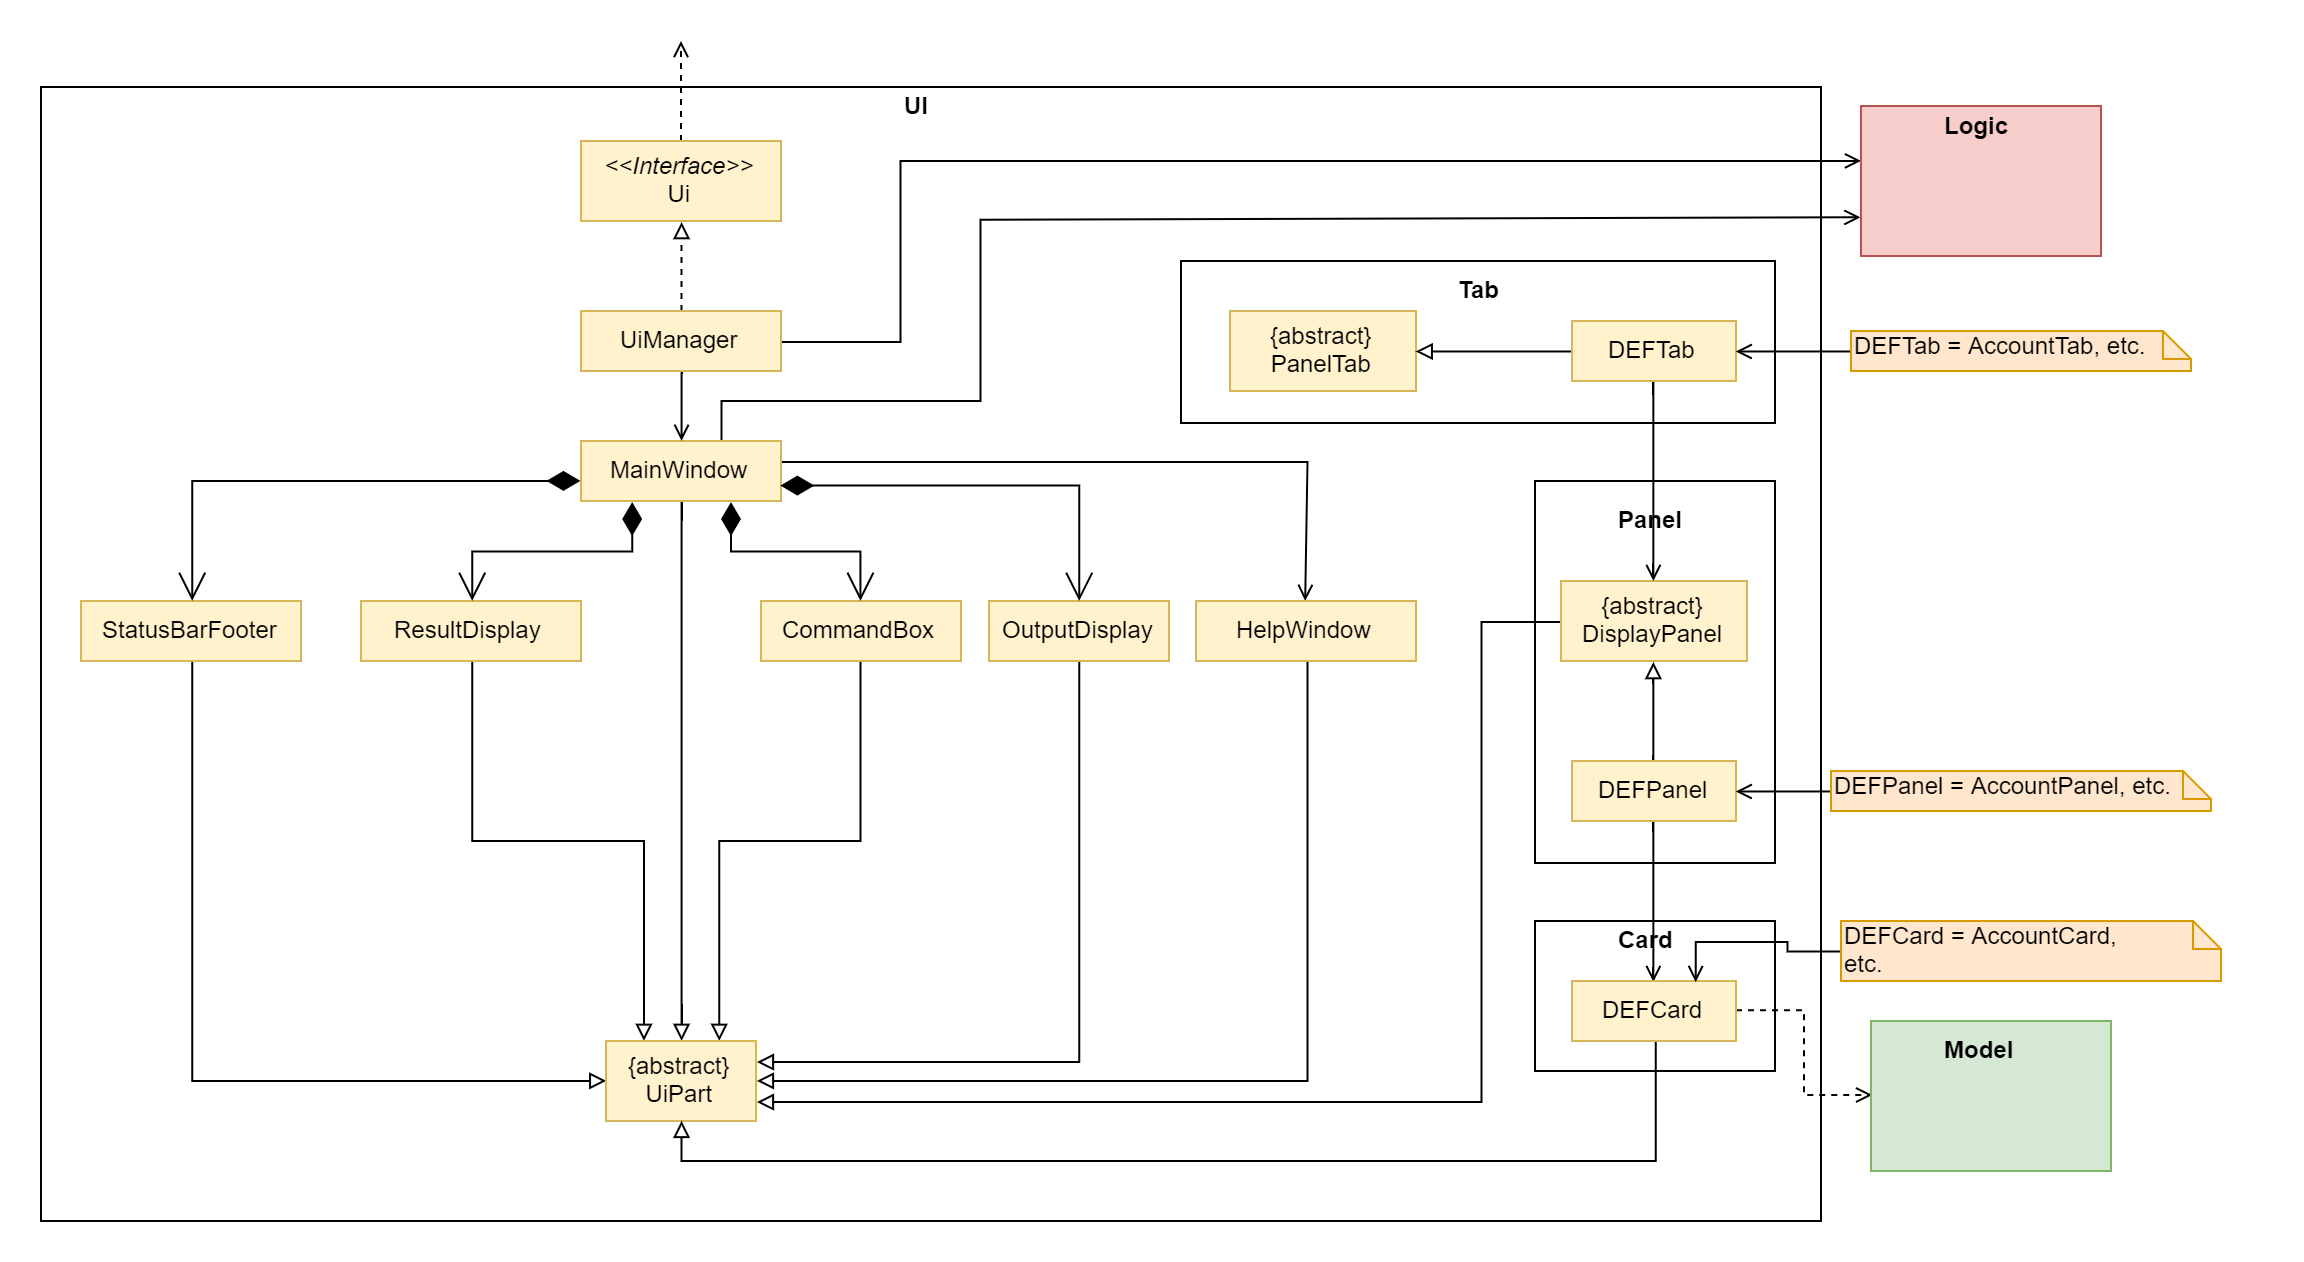

The diagram above was exported from draw.io. Its source (the exported page's mxGraphModel, read from the mxfile embedded in the PNG):
<mxGraphModel dx="1205" dy="1753" grid="1" gridSize="10" guides="1" tooltips="1" connect="1" arrows="1" fold="1" page="1" pageScale="1" pageWidth="850" pageHeight="1100" math="0" shadow="0">
  <root>
    <mxCell id="0" />
    <mxCell id="1" parent="0" />
    <mxCell id="7sNeZAwprFt1UvF9CI7F-66" value="" style="rounded=0;whiteSpace=wrap;html=1;strokeColor=none;" parent="1" vertex="1">
      <mxGeometry x="50" y="-140" width="1150" height="630" as="geometry" />
    </mxCell>
    <mxCell id="7sNeZAwprFt1UvF9CI7F-65" value="" style="rounded=0;whiteSpace=wrap;html=1;" parent="1" vertex="1">
      <mxGeometry x="70" y="-97" width="890" height="567" as="geometry" />
    </mxCell>
    <mxCell id="7sNeZAwprFt1UvF9CI7F-36" value="" style="rounded=0;whiteSpace=wrap;html=1;" parent="1" vertex="1">
      <mxGeometry x="817" y="100" width="120" height="191" as="geometry" />
    </mxCell>
    <mxCell id="7sNeZAwprFt1UvF9CI7F-30" value="" style="rounded=0;whiteSpace=wrap;html=1;" parent="1" vertex="1">
      <mxGeometry x="817" y="320" width="120" height="75" as="geometry" />
    </mxCell>
    <mxCell id="7sNeZAwprFt1UvF9CI7F-7" style="edgeStyle=orthogonalEdgeStyle;rounded=0;orthogonalLoop=1;jettySize=auto;html=1;entryX=0.5;entryY=0;entryDx=0;entryDy=0;endArrow=block;endFill=0;" parent="1" source="7sNeZAwprFt1UvF9CI7F-1" target="7sNeZAwprFt1UvF9CI7F-6" edge="1">
      <mxGeometry relative="1" as="geometry" />
    </mxCell>
    <mxCell id="7sNeZAwprFt1UvF9CI7F-16" style="edgeStyle=orthogonalEdgeStyle;rounded=0;orthogonalLoop=1;jettySize=auto;html=1;entryX=0.5;entryY=0;entryDx=0;entryDy=0;endArrow=open;endFill=0;" parent="1" source="7sNeZAwprFt1UvF9CI7F-1" target="7sNeZAwprFt1UvF9CI7F-5" edge="1">
      <mxGeometry relative="1" as="geometry">
        <Array as="points">
          <mxPoint x="703" y="90" />
        </Array>
      </mxGeometry>
    </mxCell>
    <mxCell id="7sNeZAwprFt1UvF9CI7F-54" style="edgeStyle=orthogonalEdgeStyle;rounded=0;orthogonalLoop=1;jettySize=auto;html=1;entryX=0;entryY=0.75;entryDx=0;entryDy=0;endArrow=open;endFill=0;" parent="1" source="7sNeZAwprFt1UvF9CI7F-1" target="7sNeZAwprFt1UvF9CI7F-51" edge="1">
      <mxGeometry relative="1" as="geometry">
        <Array as="points">
          <mxPoint x="410" y="60" />
          <mxPoint x="540" y="60" />
          <mxPoint x="540" y="-31" />
        </Array>
      </mxGeometry>
    </mxCell>
    <mxCell id="7sNeZAwprFt1UvF9CI7F-1" value="MainWindow" style="html=1;fillColor=#fff2cc;strokeColor=#d6b656;" parent="1" vertex="1">
      <mxGeometry x="340" y="80" width="100" height="30" as="geometry" />
    </mxCell>
    <mxCell id="7sNeZAwprFt1UvF9CI7F-8" style="edgeStyle=orthogonalEdgeStyle;rounded=0;orthogonalLoop=1;jettySize=auto;html=1;entryX=0;entryY=0.5;entryDx=0;entryDy=0;endArrow=block;endFill=0;" parent="1" source="7sNeZAwprFt1UvF9CI7F-2" target="7sNeZAwprFt1UvF9CI7F-6" edge="1">
      <mxGeometry relative="1" as="geometry">
        <Array as="points">
          <mxPoint x="145" y="400" />
        </Array>
      </mxGeometry>
    </mxCell>
    <mxCell id="7sNeZAwprFt1UvF9CI7F-2" value="StatusBarFooter" style="html=1;fillColor=#fff2cc;strokeColor=#d6b656;" parent="1" vertex="1">
      <mxGeometry x="90" y="160" width="110" height="30" as="geometry" />
    </mxCell>
    <mxCell id="7sNeZAwprFt1UvF9CI7F-9" style="edgeStyle=orthogonalEdgeStyle;rounded=0;orthogonalLoop=1;jettySize=auto;html=1;entryX=0.25;entryY=0;entryDx=0;entryDy=0;endArrow=block;endFill=0;" parent="1" source="7sNeZAwprFt1UvF9CI7F-3" target="7sNeZAwprFt1UvF9CI7F-6" edge="1">
      <mxGeometry relative="1" as="geometry">
        <Array as="points">
          <mxPoint x="285" y="280" />
          <mxPoint x="371" y="280" />
        </Array>
      </mxGeometry>
    </mxCell>
    <mxCell id="7sNeZAwprFt1UvF9CI7F-3" value="ResultDisplay" style="html=1;fillColor=#fff2cc;strokeColor=#d6b656;" parent="1" vertex="1">
      <mxGeometry x="230" y="160" width="110" height="30" as="geometry" />
    </mxCell>
    <mxCell id="7sNeZAwprFt1UvF9CI7F-10" style="edgeStyle=orthogonalEdgeStyle;rounded=0;orthogonalLoop=1;jettySize=auto;html=1;entryX=0.75;entryY=0;entryDx=0;entryDy=0;endArrow=block;endFill=0;" parent="1" source="7sNeZAwprFt1UvF9CI7F-4" target="7sNeZAwprFt1UvF9CI7F-6" edge="1">
      <mxGeometry relative="1" as="geometry">
        <Array as="points">
          <mxPoint x="480" y="280" />
          <mxPoint x="409" y="280" />
        </Array>
      </mxGeometry>
    </mxCell>
    <mxCell id="7sNeZAwprFt1UvF9CI7F-4" value="CommandBox" style="html=1;fillColor=#fff2cc;strokeColor=#d6b656;" parent="1" vertex="1">
      <mxGeometry x="430" y="160" width="100" height="30" as="geometry" />
    </mxCell>
    <mxCell id="7sNeZAwprFt1UvF9CI7F-11" style="edgeStyle=orthogonalEdgeStyle;rounded=0;orthogonalLoop=1;jettySize=auto;html=1;entryX=1;entryY=0.5;entryDx=0;entryDy=0;endArrow=block;endFill=0;" parent="1" source="7sNeZAwprFt1UvF9CI7F-5" target="7sNeZAwprFt1UvF9CI7F-6" edge="1">
      <mxGeometry relative="1" as="geometry">
        <Array as="points">
          <mxPoint x="703" y="400" />
        </Array>
      </mxGeometry>
    </mxCell>
    <mxCell id="7sNeZAwprFt1UvF9CI7F-5" value="HelpWindow" style="html=1;fillColor=#fff2cc;strokeColor=#d6b656;" parent="1" vertex="1">
      <mxGeometry x="647.5" y="160" width="110" height="30" as="geometry" />
    </mxCell>
    <mxCell id="7sNeZAwprFt1UvF9CI7F-6" value="{abstract}&lt;br&gt;UiPart" style="html=1;fillColor=#fff2cc;strokeColor=#d6b656;" parent="1" vertex="1">
      <mxGeometry x="352.5" y="380" width="75" height="40" as="geometry" />
    </mxCell>
    <mxCell id="7sNeZAwprFt1UvF9CI7F-12" value="" style="endArrow=open;html=1;endSize=12;startArrow=diamondThin;startSize=14;startFill=1;edgeStyle=orthogonalEdgeStyle;align=left;verticalAlign=bottom;entryX=0.5;entryY=0;entryDx=0;entryDy=0;exitX=0;exitY=0.667;exitDx=0;exitDy=0;exitPerimeter=0;rounded=0;endFill=0;" parent="1" source="7sNeZAwprFt1UvF9CI7F-1" target="7sNeZAwprFt1UvF9CI7F-2" edge="1">
      <mxGeometry x="-1" y="3" relative="1" as="geometry">
        <mxPoint x="160" y="79.5" as="sourcePoint" />
        <mxPoint x="320" y="79.5" as="targetPoint" />
      </mxGeometry>
    </mxCell>
    <mxCell id="7sNeZAwprFt1UvF9CI7F-14" value="" style="endArrow=open;html=1;endSize=12;startArrow=diamondThin;startSize=14;startFill=1;edgeStyle=orthogonalEdgeStyle;align=left;verticalAlign=bottom;entryX=0.5;entryY=0;entryDx=0;entryDy=0;exitX=0.25;exitY=1;exitDx=0;exitDy=0;rounded=0;endFill=0;" parent="1" source="7sNeZAwprFt1UvF9CI7F-1" target="7sNeZAwprFt1UvF9CI7F-3" edge="1">
      <mxGeometry x="-1" y="3" relative="1" as="geometry">
        <mxPoint x="352.3333333333335" y="139.83333333333337" as="sourcePoint" />
        <mxPoint x="157.33333333333337" y="199.83333333333337" as="targetPoint" />
      </mxGeometry>
    </mxCell>
    <mxCell id="7sNeZAwprFt1UvF9CI7F-15" value="" style="endArrow=open;html=1;endSize=12;startArrow=diamondThin;startSize=14;startFill=1;edgeStyle=orthogonalEdgeStyle;align=left;verticalAlign=bottom;entryX=0.5;entryY=0;entryDx=0;entryDy=0;exitX=0.75;exitY=1;exitDx=0;exitDy=0;rounded=0;endFill=0;" parent="1" source="7sNeZAwprFt1UvF9CI7F-1" target="7sNeZAwprFt1UvF9CI7F-4" edge="1">
      <mxGeometry x="-1" y="3" relative="1" as="geometry">
        <mxPoint x="570.3333333333335" y="95.33333333333337" as="sourcePoint" />
        <mxPoint x="490.3333333333335" y="145.33333333333337" as="targetPoint" />
      </mxGeometry>
    </mxCell>
    <mxCell id="7sNeZAwprFt1UvF9CI7F-23" style="edgeStyle=orthogonalEdgeStyle;rounded=0;orthogonalLoop=1;jettySize=auto;html=1;entryX=1;entryY=0.75;entryDx=0;entryDy=0;endArrow=block;endFill=0;" parent="1" source="7sNeZAwprFt1UvF9CI7F-17" target="7sNeZAwprFt1UvF9CI7F-6" edge="1">
      <mxGeometry relative="1" as="geometry">
        <Array as="points">
          <mxPoint x="790" y="170" />
          <mxPoint x="790" y="410" />
        </Array>
      </mxGeometry>
    </mxCell>
    <mxCell id="7sNeZAwprFt1UvF9CI7F-17" value="{abstract}&lt;br&gt;DisplayPanel" style="html=1;fillColor=#fff2cc;strokeColor=#d6b656;" parent="1" vertex="1">
      <mxGeometry x="830" y="150" width="93" height="40" as="geometry" />
    </mxCell>
    <mxCell id="7sNeZAwprFt1UvF9CI7F-21" style="edgeStyle=orthogonalEdgeStyle;rounded=0;orthogonalLoop=1;jettySize=auto;html=1;entryX=1;entryY=0.25;entryDx=0;entryDy=0;endArrow=block;endFill=0;" parent="1" source="7sNeZAwprFt1UvF9CI7F-18" target="7sNeZAwprFt1UvF9CI7F-6" edge="1">
      <mxGeometry relative="1" as="geometry">
        <Array as="points">
          <mxPoint x="589" y="390" />
        </Array>
      </mxGeometry>
    </mxCell>
    <mxCell id="7sNeZAwprFt1UvF9CI7F-18" value="OutputDisplay" style="html=1;fillColor=#fff2cc;strokeColor=#d6b656;" parent="1" vertex="1">
      <mxGeometry x="544" y="160" width="90" height="30" as="geometry" />
    </mxCell>
    <mxCell id="7sNeZAwprFt1UvF9CI7F-19" value="" style="endArrow=open;html=1;endSize=12;startArrow=diamondThin;startSize=14;startFill=1;edgeStyle=orthogonalEdgeStyle;align=left;verticalAlign=bottom;entryX=0.5;entryY=0;entryDx=0;entryDy=0;exitX=1;exitY=0.75;exitDx=0;exitDy=0;rounded=0;endFill=0;" parent="1" source="7sNeZAwprFt1UvF9CI7F-1" target="7sNeZAwprFt1UvF9CI7F-18" edge="1">
      <mxGeometry x="-1" y="3" relative="1" as="geometry">
        <mxPoint x="425.3333333333335" y="120.33333333333337" as="sourcePoint" />
        <mxPoint x="490.3333333333335" y="170.33333333333337" as="targetPoint" />
      </mxGeometry>
    </mxCell>
    <mxCell id="7sNeZAwprFt1UvF9CI7F-25" style="edgeStyle=orthogonalEdgeStyle;rounded=0;orthogonalLoop=1;jettySize=auto;html=1;entryX=0.5;entryY=1;entryDx=0;entryDy=0;endArrow=block;endFill=0;" parent="1" source="7sNeZAwprFt1UvF9CI7F-24" target="7sNeZAwprFt1UvF9CI7F-17" edge="1">
      <mxGeometry relative="1" as="geometry" />
    </mxCell>
    <mxCell id="7sNeZAwprFt1UvF9CI7F-27" style="edgeStyle=orthogonalEdgeStyle;rounded=0;orthogonalLoop=1;jettySize=auto;html=1;entryX=0.5;entryY=0;entryDx=0;entryDy=0;endArrow=open;endFill=0;" parent="1" source="7sNeZAwprFt1UvF9CI7F-24" target="7sNeZAwprFt1UvF9CI7F-26" edge="1">
      <mxGeometry relative="1" as="geometry" />
    </mxCell>
    <mxCell id="7sNeZAwprFt1UvF9CI7F-24" value="DEFPanel" style="html=1;fillColor=#fff2cc;strokeColor=#d6b656;" parent="1" vertex="1">
      <mxGeometry x="835.5" y="240" width="82" height="30" as="geometry" />
    </mxCell>
    <mxCell id="7sNeZAwprFt1UvF9CI7F-28" style="edgeStyle=orthogonalEdgeStyle;rounded=0;orthogonalLoop=1;jettySize=auto;html=1;entryX=0.5;entryY=1;entryDx=0;entryDy=0;endArrow=block;endFill=0;" parent="1" source="7sNeZAwprFt1UvF9CI7F-26" target="7sNeZAwprFt1UvF9CI7F-6" edge="1">
      <mxGeometry relative="1" as="geometry">
        <Array as="points">
          <mxPoint x="877" y="440" />
          <mxPoint x="390" y="440" />
        </Array>
      </mxGeometry>
    </mxCell>
    <mxCell id="7sNeZAwprFt1UvF9CI7F-58" style="edgeStyle=orthogonalEdgeStyle;rounded=0;orthogonalLoop=1;jettySize=auto;html=1;entryX=0;entryY=0.5;entryDx=0;entryDy=0;endArrow=open;endFill=0;dashed=1;" parent="1" source="7sNeZAwprFt1UvF9CI7F-26" target="7sNeZAwprFt1UvF9CI7F-55" edge="1">
      <mxGeometry relative="1" as="geometry" />
    </mxCell>
    <mxCell id="7sNeZAwprFt1UvF9CI7F-26" value="DEFCard" style="html=1;fillColor=#fff2cc;strokeColor=#d6b656;" parent="1" vertex="1">
      <mxGeometry x="835.5" y="350" width="82" height="30" as="geometry" />
    </mxCell>
    <mxCell id="7sNeZAwprFt1UvF9CI7F-34" value="&lt;b&gt;Card&lt;/b&gt;" style="text;html=1;resizable=0;points=[];autosize=1;align=left;verticalAlign=top;spacingTop=-4;" parent="1" vertex="1">
      <mxGeometry x="857" y="320" width="40" height="20" as="geometry" />
    </mxCell>
    <mxCell id="7sNeZAwprFt1UvF9CI7F-37" value="&lt;b&gt;Panel&lt;/b&gt;" style="text;html=1;resizable=0;points=[];autosize=1;align=left;verticalAlign=top;spacingTop=-4;" parent="1" vertex="1">
      <mxGeometry x="857" y="110" width="50" height="20" as="geometry" />
    </mxCell>
    <mxCell id="7sNeZAwprFt1UvF9CI7F-38" value="" style="rounded=0;whiteSpace=wrap;html=1;" parent="1" vertex="1">
      <mxGeometry x="640" y="-10" width="297" height="81" as="geometry" />
    </mxCell>
    <mxCell id="7sNeZAwprFt1UvF9CI7F-39" value="{abstract}&lt;br&gt;PanelTab" style="html=1;fillColor=#fff2cc;strokeColor=#d6b656;" parent="1" vertex="1">
      <mxGeometry x="664.5" y="15" width="93" height="40" as="geometry" />
    </mxCell>
    <mxCell id="7sNeZAwprFt1UvF9CI7F-40" style="edgeStyle=orthogonalEdgeStyle;rounded=0;orthogonalLoop=1;jettySize=auto;html=1;entryX=1;entryY=0.5;entryDx=0;entryDy=0;endArrow=block;endFill=0;" parent="1" source="7sNeZAwprFt1UvF9CI7F-41" target="7sNeZAwprFt1UvF9CI7F-39" edge="1">
      <mxGeometry relative="1" as="geometry" />
    </mxCell>
    <mxCell id="7sNeZAwprFt1UvF9CI7F-49" style="edgeStyle=orthogonalEdgeStyle;rounded=0;orthogonalLoop=1;jettySize=auto;html=1;endArrow=open;endFill=0;" parent="1" source="7sNeZAwprFt1UvF9CI7F-41" target="7sNeZAwprFt1UvF9CI7F-17" edge="1">
      <mxGeometry relative="1" as="geometry" />
    </mxCell>
    <mxCell id="7sNeZAwprFt1UvF9CI7F-41" value="DEFTab" style="html=1;fillColor=#fff2cc;strokeColor=#d6b656;" parent="1" vertex="1">
      <mxGeometry x="835.5" y="20" width="82" height="30" as="geometry" />
    </mxCell>
    <mxCell id="7sNeZAwprFt1UvF9CI7F-42" value="&lt;b&gt;Tab&lt;/b&gt;" style="text;html=1;resizable=0;points=[];autosize=1;align=left;verticalAlign=top;spacingTop=-4;" parent="1" vertex="1">
      <mxGeometry x="777" y="-5" width="40" height="20" as="geometry" />
    </mxCell>
    <mxCell id="7sNeZAwprFt1UvF9CI7F-46" style="edgeStyle=orthogonalEdgeStyle;rounded=0;orthogonalLoop=1;jettySize=auto;html=1;entryX=0.5;entryY=0;entryDx=0;entryDy=0;endArrow=open;endFill=0;" parent="1" source="7sNeZAwprFt1UvF9CI7F-44" target="7sNeZAwprFt1UvF9CI7F-1" edge="1">
      <mxGeometry relative="1" as="geometry">
        <Array as="points">
          <mxPoint x="390" y="70" />
          <mxPoint x="390" y="70" />
        </Array>
      </mxGeometry>
    </mxCell>
    <mxCell id="7sNeZAwprFt1UvF9CI7F-47" style="edgeStyle=orthogonalEdgeStyle;rounded=0;orthogonalLoop=1;jettySize=auto;html=1;entryX=0.5;entryY=1;entryDx=0;entryDy=0;endArrow=block;endFill=0;dashed=1;" parent="1" source="7sNeZAwprFt1UvF9CI7F-44" target="7sNeZAwprFt1UvF9CI7F-45" edge="1">
      <mxGeometry relative="1" as="geometry" />
    </mxCell>
    <mxCell id="7sNeZAwprFt1UvF9CI7F-53" style="edgeStyle=orthogonalEdgeStyle;rounded=0;orthogonalLoop=1;jettySize=auto;html=1;endArrow=open;endFill=0;" parent="1" source="7sNeZAwprFt1UvF9CI7F-44" target="7sNeZAwprFt1UvF9CI7F-51" edge="1">
      <mxGeometry relative="1" as="geometry">
        <Array as="points">
          <mxPoint x="500" y="30" />
          <mxPoint x="500" y="-60" />
        </Array>
      </mxGeometry>
    </mxCell>
    <mxCell id="7sNeZAwprFt1UvF9CI7F-44" value="UiManager" style="html=1;fillColor=#fff2cc;strokeColor=#d6b656;" parent="1" vertex="1">
      <mxGeometry x="340" y="15" width="100" height="30" as="geometry" />
    </mxCell>
    <mxCell id="7sNeZAwprFt1UvF9CI7F-48" style="edgeStyle=orthogonalEdgeStyle;rounded=0;orthogonalLoop=1;jettySize=auto;html=1;dashed=1;endArrow=open;endFill=0;" parent="1" source="7sNeZAwprFt1UvF9CI7F-45" edge="1">
      <mxGeometry relative="1" as="geometry">
        <mxPoint x="390" y="-120" as="targetPoint" />
      </mxGeometry>
    </mxCell>
    <mxCell id="7sNeZAwprFt1UvF9CI7F-45" value="&lt;i&gt;&amp;lt;&amp;lt;Interface&amp;gt;&amp;gt;&lt;/i&gt;&lt;br&gt;Ui" style="html=1;fillColor=#fff2cc;strokeColor=#d6b656;" parent="1" vertex="1">
      <mxGeometry x="340" y="-70" width="100" height="40" as="geometry" />
    </mxCell>
    <mxCell id="7sNeZAwprFt1UvF9CI7F-51" value="" style="rounded=0;whiteSpace=wrap;html=1;fillColor=#f8cecc;strokeColor=#b85450;" parent="1" vertex="1">
      <mxGeometry x="980" y="-87.5" width="120" height="75" as="geometry" />
    </mxCell>
    <mxCell id="7sNeZAwprFt1UvF9CI7F-52" value="&lt;b&gt;Logic&lt;/b&gt;" style="text;html=1;resizable=0;points=[];autosize=1;align=left;verticalAlign=top;spacingTop=-4;" parent="1" vertex="1">
      <mxGeometry x="1020" y="-87.5" width="50" height="20" as="geometry" />
    </mxCell>
    <mxCell id="7sNeZAwprFt1UvF9CI7F-55" value="" style="rounded=0;whiteSpace=wrap;html=1;fillColor=#d5e8d4;strokeColor=#82b366;" parent="1" vertex="1">
      <mxGeometry x="985" y="370" width="120" height="75" as="geometry" />
    </mxCell>
    <mxCell id="7sNeZAwprFt1UvF9CI7F-56" value="&lt;b&gt;Model&lt;/b&gt;" style="text;html=1;resizable=0;points=[];autosize=1;align=left;verticalAlign=top;spacingTop=-4;" parent="1" vertex="1">
      <mxGeometry x="1020" y="375" width="50" height="20" as="geometry" />
    </mxCell>
    <mxCell id="7sNeZAwprFt1UvF9CI7F-60" style="edgeStyle=orthogonalEdgeStyle;rounded=0;orthogonalLoop=1;jettySize=auto;html=1;entryX=0.75;entryY=0;entryDx=0;entryDy=0;endArrow=open;endFill=0;" parent="1" source="7sNeZAwprFt1UvF9CI7F-59" target="7sNeZAwprFt1UvF9CI7F-26" edge="1">
      <mxGeometry relative="1" as="geometry" />
    </mxCell>
    <mxCell id="7sNeZAwprFt1UvF9CI7F-59" value="DEFCard = AccountCard, etc." style="shape=note;whiteSpace=wrap;html=1;size=14;verticalAlign=top;align=left;spacingTop=-6;fillColor=#ffe6cc;strokeColor=#d79b00;" parent="1" vertex="1">
      <mxGeometry x="970" y="320" width="190" height="30" as="geometry" />
    </mxCell>
    <mxCell id="7sNeZAwprFt1UvF9CI7F-62" style="edgeStyle=orthogonalEdgeStyle;rounded=0;orthogonalLoop=1;jettySize=auto;html=1;entryX=1;entryY=0.5;entryDx=0;entryDy=0;endArrow=open;endFill=0;" parent="1" source="7sNeZAwprFt1UvF9CI7F-61" target="7sNeZAwprFt1UvF9CI7F-24" edge="1">
      <mxGeometry relative="1" as="geometry" />
    </mxCell>
    <mxCell id="7sNeZAwprFt1UvF9CI7F-61" value="DEFPanel = AccountPanel, etc." style="shape=note;whiteSpace=wrap;html=1;size=14;verticalAlign=top;align=left;spacingTop=-6;fillColor=#ffe6cc;strokeColor=#d79b00;" parent="1" vertex="1">
      <mxGeometry x="965" y="245" width="190" height="20" as="geometry" />
    </mxCell>
    <mxCell id="7sNeZAwprFt1UvF9CI7F-64" style="edgeStyle=orthogonalEdgeStyle;rounded=0;orthogonalLoop=1;jettySize=auto;html=1;entryX=1;entryY=0.5;entryDx=0;entryDy=0;endArrow=open;endFill=0;" parent="1" source="7sNeZAwprFt1UvF9CI7F-63" target="7sNeZAwprFt1UvF9CI7F-41" edge="1">
      <mxGeometry relative="1" as="geometry" />
    </mxCell>
    <mxCell id="7sNeZAwprFt1UvF9CI7F-63" value="DEFTab = AccountTab, etc." style="shape=note;whiteSpace=wrap;html=1;size=14;verticalAlign=top;align=left;spacingTop=-6;fillColor=#ffe6cc;strokeColor=#d79b00;" parent="1" vertex="1">
      <mxGeometry x="975" y="25" width="170" height="20" as="geometry" />
    </mxCell>
    <mxCell id="7sNeZAwprFt1UvF9CI7F-67" value="&lt;b&gt;UI&lt;/b&gt;" style="text;html=1;resizable=0;points=[];autosize=1;align=left;verticalAlign=top;spacingTop=-4;" parent="1" vertex="1">
      <mxGeometry x="500" y="-97" width="30" height="20" as="geometry" />
    </mxCell>
  </root>
</mxGraphModel>